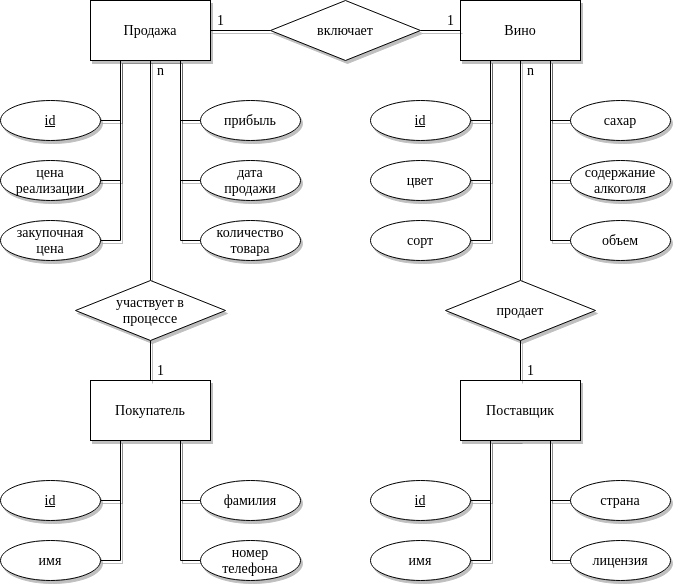

The diagram above was exported from draw.io. Its source (the exported page's mxGraphModel, read from the mxfile embedded in the PNG):
<mxGraphModel dx="966" dy="2934" grid="1" gridSize="10" guides="1" tooltips="1" connect="1" arrows="1" fold="1" page="1" pageScale="1" pageWidth="700" pageHeight="600" math="0" shadow="0">
  <root>
    <mxCell id="0" />
    <mxCell id="1" parent="0" />
    <mxCell id="K7dHZiGs38aoEjKRghB4-38" style="edgeStyle=orthogonalEdgeStyle;rounded=0;orthogonalLoop=1;jettySize=auto;html=1;exitX=0.75;exitY=1;exitDx=0;exitDy=0;entryX=0;entryY=0.5;entryDx=0;entryDy=0;entryPerimeter=0;fontFamily=Times New Roman;fontSize=14;endArrow=none;endFill=0;shadow=1;" parent="1" source="K7dHZiGs38aoEjKRghB4-1" target="K7dHZiGs38aoEjKRghB4-11" edge="1">
      <mxGeometry relative="1" as="geometry" />
    </mxCell>
    <mxCell id="K7dHZiGs38aoEjKRghB4-44" style="edgeStyle=orthogonalEdgeStyle;rounded=0;orthogonalLoop=1;jettySize=auto;html=1;exitX=0.25;exitY=1;exitDx=0;exitDy=0;entryX=1;entryY=0.5;entryDx=0;entryDy=0;entryPerimeter=0;fontFamily=Times New Roman;fontSize=14;endArrow=none;endFill=0;shadow=1;" parent="1" source="K7dHZiGs38aoEjKRghB4-1" target="K7dHZiGs38aoEjKRghB4-12" edge="1">
      <mxGeometry relative="1" as="geometry" />
    </mxCell>
    <mxCell id="K7dHZiGs38aoEjKRghB4-45" style="edgeStyle=orthogonalEdgeStyle;rounded=0;orthogonalLoop=1;jettySize=auto;html=1;exitX=0.25;exitY=1;exitDx=0;exitDy=0;entryX=1;entryY=0.5;entryDx=0;entryDy=0;entryPerimeter=0;fontFamily=Times New Roman;fontSize=14;endArrow=none;endFill=0;shadow=1;" parent="1" source="K7dHZiGs38aoEjKRghB4-1" target="K7dHZiGs38aoEjKRghB4-13" edge="1">
      <mxGeometry relative="1" as="geometry">
        <Array as="points">
          <mxPoint x="135" y="-1890" />
        </Array>
      </mxGeometry>
    </mxCell>
    <mxCell id="gEQkzeoH1M9We-KMnSD3-3" style="edgeStyle=orthogonalEdgeStyle;rounded=0;orthogonalLoop=1;jettySize=auto;html=1;exitX=0.75;exitY=1;exitDx=0;exitDy=0;entryX=0;entryY=0.5;entryDx=0;entryDy=0;entryPerimeter=0;endArrow=none;endFill=0;shadow=1;" parent="1" source="K7dHZiGs38aoEjKRghB4-1" target="gEQkzeoH1M9We-KMnSD3-2" edge="1">
      <mxGeometry relative="1" as="geometry" />
    </mxCell>
    <mxCell id="K7dHZiGs38aoEjKRghB4-1" value="&lt;font style=&quot;font-size: 14px;&quot; face=&quot;Times New Roman&quot;&gt;Покупатель&lt;/font&gt;" style="rounded=0;whiteSpace=wrap;html=1;shadow=1;" parent="1" vertex="1">
      <mxGeometry x="105" y="-2010" width="120" height="60" as="geometry" />
    </mxCell>
    <mxCell id="K7dHZiGs38aoEjKRghB4-59" style="edgeStyle=orthogonalEdgeStyle;rounded=0;orthogonalLoop=1;jettySize=auto;html=1;exitX=0.25;exitY=1;exitDx=0;exitDy=0;entryX=1;entryY=0.5;entryDx=0;entryDy=0;entryPerimeter=0;fontFamily=Times New Roman;fontSize=14;endArrow=none;endFill=0;shadow=1;" parent="1" source="K7dHZiGs38aoEjKRghB4-3" target="K7dHZiGs38aoEjKRghB4-16" edge="1">
      <mxGeometry relative="1" as="geometry" />
    </mxCell>
    <mxCell id="K7dHZiGs38aoEjKRghB4-60" style="edgeStyle=orthogonalEdgeStyle;rounded=0;orthogonalLoop=1;jettySize=auto;html=1;exitX=0.75;exitY=1;exitDx=0;exitDy=0;entryX=0;entryY=0.5;entryDx=0;entryDy=0;entryPerimeter=0;fontFamily=Times New Roman;fontSize=14;endArrow=none;endFill=0;shadow=1;" parent="1" source="K7dHZiGs38aoEjKRghB4-3" target="K7dHZiGs38aoEjKRghB4-17" edge="1">
      <mxGeometry relative="1" as="geometry">
        <Array as="points">
          <mxPoint x="565" y="-1890" />
        </Array>
      </mxGeometry>
    </mxCell>
    <mxCell id="K7dHZiGs38aoEjKRghB4-63" style="edgeStyle=orthogonalEdgeStyle;rounded=0;orthogonalLoop=1;jettySize=auto;html=1;exitX=0.75;exitY=1;exitDx=0;exitDy=0;entryX=0;entryY=0.5;entryDx=0;entryDy=0;entryPerimeter=0;fontFamily=Times New Roman;fontSize=14;endArrow=none;endFill=0;shadow=1;" parent="1" source="K7dHZiGs38aoEjKRghB4-3" target="K7dHZiGs38aoEjKRghB4-20" edge="1">
      <mxGeometry relative="1" as="geometry" />
    </mxCell>
    <mxCell id="_oL7ivexT0R1Bo3PQhI1-8" style="edgeStyle=orthogonalEdgeStyle;rounded=0;orthogonalLoop=1;jettySize=auto;html=1;exitX=0.5;exitY=1;exitDx=0;exitDy=0;entryX=1;entryY=0.5;entryDx=0;entryDy=0;entryPerimeter=0;shadow=1;endArrow=none;endFill=0;" parent="1" source="K7dHZiGs38aoEjKRghB4-3" target="K7dHZiGs38aoEjKRghB4-18" edge="1">
      <mxGeometry relative="1" as="geometry">
        <Array as="points">
          <mxPoint x="505" y="-1950" />
          <mxPoint x="505" y="-1890" />
        </Array>
      </mxGeometry>
    </mxCell>
    <mxCell id="K7dHZiGs38aoEjKRghB4-3" value="&lt;font style=&quot;font-size: 14px;&quot; face=&quot;Times New Roman&quot;&gt;Поставщик&lt;/font&gt;" style="rounded=0;whiteSpace=wrap;html=1;shadow=1;" parent="1" vertex="1">
      <mxGeometry x="475" y="-2010" width="120" height="60" as="geometry" />
    </mxCell>
    <mxCell id="K7dHZiGs38aoEjKRghB4-70" style="edgeStyle=orthogonalEdgeStyle;rounded=0;orthogonalLoop=1;jettySize=auto;html=1;exitX=0.25;exitY=1;exitDx=0;exitDy=0;entryX=1;entryY=0.5;entryDx=0;entryDy=0;entryPerimeter=0;fontFamily=Times New Roman;fontSize=14;endArrow=none;endFill=0;shadow=1;" parent="1" source="K7dHZiGs38aoEjKRghB4-6" target="K7dHZiGs38aoEjKRghB4-22" edge="1">
      <mxGeometry relative="1" as="geometry" />
    </mxCell>
    <mxCell id="K7dHZiGs38aoEjKRghB4-77" style="edgeStyle=orthogonalEdgeStyle;rounded=0;orthogonalLoop=1;jettySize=auto;html=1;exitX=0.25;exitY=1;exitDx=0;exitDy=0;entryX=1;entryY=0.5;entryDx=0;entryDy=0;entryPerimeter=0;fontFamily=Times New Roman;fontSize=14;endArrow=none;endFill=0;shadow=1;" parent="1" source="K7dHZiGs38aoEjKRghB4-6" target="K7dHZiGs38aoEjKRghB4-66" edge="1">
      <mxGeometry relative="1" as="geometry">
        <Array as="points">
          <mxPoint x="135" y="-2270" />
        </Array>
      </mxGeometry>
    </mxCell>
    <mxCell id="K7dHZiGs38aoEjKRghB4-97" style="edgeStyle=orthogonalEdgeStyle;rounded=0;orthogonalLoop=1;jettySize=auto;html=1;exitX=1;exitY=0.5;exitDx=0;exitDy=0;entryX=0;entryY=0.5;entryDx=0;entryDy=0;entryPerimeter=0;fontFamily=Times New Roman;fontSize=14;endArrow=none;endFill=0;shadow=1;" parent="1" source="K7dHZiGs38aoEjKRghB4-6" target="K7dHZiGs38aoEjKRghB4-96" edge="1">
      <mxGeometry relative="1" as="geometry" />
    </mxCell>
    <mxCell id="_oL7ivexT0R1Bo3PQhI1-7" style="edgeStyle=orthogonalEdgeStyle;rounded=0;orthogonalLoop=1;jettySize=auto;html=1;exitX=0.75;exitY=1;exitDx=0;exitDy=0;entryX=0;entryY=0.5;entryDx=0;entryDy=0;entryPerimeter=0;shadow=1;endArrow=none;endFill=0;" parent="1" source="K7dHZiGs38aoEjKRghB4-6" target="_oL7ivexT0R1Bo3PQhI1-6" edge="1">
      <mxGeometry relative="1" as="geometry" />
    </mxCell>
    <mxCell id="K7dHZiGs38aoEjKRghB4-6" value="&lt;font face=&quot;Times New Roman&quot;&gt;&lt;span style=&quot;font-size: 14px;&quot;&gt;Продажа&lt;/span&gt;&lt;/font&gt;" style="rounded=0;whiteSpace=wrap;html=1;shadow=1;" parent="1" vertex="1">
      <mxGeometry x="105" y="-2390" width="120" height="60" as="geometry" />
    </mxCell>
    <mxCell id="K7dHZiGs38aoEjKRghB4-56" style="edgeStyle=orthogonalEdgeStyle;rounded=0;orthogonalLoop=1;jettySize=auto;html=1;exitX=0.25;exitY=1;exitDx=0;exitDy=0;entryX=1;entryY=0.5;entryDx=0;entryDy=0;entryPerimeter=0;fontFamily=Times New Roman;fontSize=14;endArrow=none;endFill=0;shadow=1;" parent="1" source="K7dHZiGs38aoEjKRghB4-8" target="K7dHZiGs38aoEjKRghB4-48" edge="1">
      <mxGeometry relative="1" as="geometry">
        <Array as="points">
          <mxPoint x="505" y="-2270" />
        </Array>
      </mxGeometry>
    </mxCell>
    <mxCell id="K7dHZiGs38aoEjKRghB4-106" style="edgeStyle=orthogonalEdgeStyle;rounded=0;orthogonalLoop=1;jettySize=auto;html=1;exitX=0.5;exitY=1;exitDx=0;exitDy=0;entryX=0.5;entryY=0;entryDx=0;entryDy=0;entryPerimeter=0;fontFamily=Times New Roman;fontSize=14;endArrow=none;endFill=0;shadow=1;" parent="1" source="K7dHZiGs38aoEjKRghB4-8" target="K7dHZiGs38aoEjKRghB4-102" edge="1">
      <mxGeometry relative="1" as="geometry" />
    </mxCell>
    <mxCell id="K7dHZiGs38aoEjKRghB4-8" value="&lt;font style=&quot;font-size: 14px;&quot; face=&quot;Times New Roman&quot;&gt;Вино&lt;/font&gt;" style="rounded=0;whiteSpace=wrap;html=1;shadow=1;" parent="1" vertex="1">
      <mxGeometry x="475" y="-2390" width="120" height="60" as="geometry" />
    </mxCell>
    <mxCell id="K7dHZiGs38aoEjKRghB4-11" value="фамилия" style="strokeWidth=1;html=1;shape=mxgraph.flowchart.start_1;whiteSpace=wrap;fontFamily=Times New Roman;fontSize=14;shadow=1;" parent="1" vertex="1">
      <mxGeometry x="215" y="-1910" width="100" height="40" as="geometry" />
    </mxCell>
    <mxCell id="K7dHZiGs38aoEjKRghB4-12" value="имя" style="strokeWidth=1;html=1;shape=mxgraph.flowchart.start_1;whiteSpace=wrap;fontFamily=Times New Roman;fontSize=14;shadow=1;" parent="1" vertex="1">
      <mxGeometry x="15" y="-1850" width="100" height="40" as="geometry" />
    </mxCell>
    <mxCell id="K7dHZiGs38aoEjKRghB4-13" value="&lt;u&gt;id&lt;/u&gt;" style="strokeWidth=1;html=1;shape=mxgraph.flowchart.start_1;whiteSpace=wrap;fontFamily=Times New Roman;fontSize=14;shadow=1;" parent="1" vertex="1">
      <mxGeometry x="15" y="-1910" width="100" height="40" as="geometry" />
    </mxCell>
    <mxCell id="K7dHZiGs38aoEjKRghB4-16" value="имя" style="strokeWidth=1;html=1;shape=mxgraph.flowchart.start_1;whiteSpace=wrap;fontFamily=Times New Roman;fontSize=14;shadow=1;" parent="1" vertex="1">
      <mxGeometry x="385" y="-1850" width="100" height="40" as="geometry" />
    </mxCell>
    <mxCell id="K7dHZiGs38aoEjKRghB4-17" value="страна" style="strokeWidth=1;html=1;shape=mxgraph.flowchart.start_1;whiteSpace=wrap;fontFamily=Times New Roman;fontSize=14;shadow=1;" parent="1" vertex="1">
      <mxGeometry x="585" y="-1910" width="100" height="40" as="geometry" />
    </mxCell>
    <mxCell id="K7dHZiGs38aoEjKRghB4-18" value="&lt;u&gt;id&lt;/u&gt;" style="strokeWidth=1;html=1;shape=mxgraph.flowchart.start_1;whiteSpace=wrap;fontFamily=Times New Roman;fontSize=14;shadow=1;" parent="1" vertex="1">
      <mxGeometry x="385" y="-1910" width="100" height="40" as="geometry" />
    </mxCell>
    <mxCell id="K7dHZiGs38aoEjKRghB4-20" value="лицензия" style="strokeWidth=1;html=1;shape=mxgraph.flowchart.start_1;whiteSpace=wrap;fontFamily=Times New Roman;fontSize=14;shadow=1;" parent="1" vertex="1">
      <mxGeometry x="585" y="-1850" width="100" height="40" as="geometry" />
    </mxCell>
    <mxCell id="K7dHZiGs38aoEjKRghB4-22" value="закупочная &lt;br&gt;цена" style="strokeWidth=1;html=1;shape=mxgraph.flowchart.start_1;whiteSpace=wrap;fontFamily=Times New Roman;fontSize=14;shadow=1;" parent="1" vertex="1">
      <mxGeometry x="15" y="-2170" width="100" height="40" as="geometry" />
    </mxCell>
    <mxCell id="K7dHZiGs38aoEjKRghB4-74" style="edgeStyle=orthogonalEdgeStyle;rounded=0;orthogonalLoop=1;jettySize=auto;html=1;exitX=0;exitY=0.5;exitDx=0;exitDy=0;exitPerimeter=0;fontFamily=Times New Roman;fontSize=14;endArrow=none;endFill=0;shadow=1;" parent="1" source="K7dHZiGs38aoEjKRghB4-23" edge="1">
      <mxGeometry relative="1" as="geometry">
        <mxPoint x="135" y="-2330" as="targetPoint" />
        <Array as="points">
          <mxPoint x="135" y="-2210" />
        </Array>
      </mxGeometry>
    </mxCell>
    <mxCell id="K7dHZiGs38aoEjKRghB4-23" value="цена реализации" style="strokeWidth=1;html=1;shape=mxgraph.flowchart.start_1;whiteSpace=wrap;fontFamily=Times New Roman;fontSize=14;shadow=1;" parent="1" vertex="1">
      <mxGeometry x="15" y="-2230" width="100" height="40" as="geometry" />
    </mxCell>
    <mxCell id="K7dHZiGs38aoEjKRghB4-75" style="edgeStyle=orthogonalEdgeStyle;rounded=0;orthogonalLoop=1;jettySize=auto;html=1;exitX=0;exitY=0.5;exitDx=0;exitDy=0;exitPerimeter=0;fontFamily=Times New Roman;fontSize=14;endArrow=none;endFill=0;shadow=1;entryX=0.75;entryY=1;entryDx=0;entryDy=0;" parent="1" source="K7dHZiGs38aoEjKRghB4-26" target="K7dHZiGs38aoEjKRghB4-6" edge="1">
      <mxGeometry relative="1" as="geometry">
        <mxPoint x="175" y="-2310" as="targetPoint" />
        <Array as="points">
          <mxPoint x="195" y="-2270" />
        </Array>
      </mxGeometry>
    </mxCell>
    <mxCell id="K7dHZiGs38aoEjKRghB4-26" value="прибыль" style="strokeWidth=1;html=1;shape=mxgraph.flowchart.start_1;whiteSpace=wrap;fontFamily=Times New Roman;fontSize=14;shadow=1;" parent="1" vertex="1">
      <mxGeometry x="215" y="-2290" width="100" height="40" as="geometry" />
    </mxCell>
    <mxCell id="K7dHZiGs38aoEjKRghB4-76" style="edgeStyle=orthogonalEdgeStyle;rounded=0;orthogonalLoop=1;jettySize=auto;html=1;exitX=0;exitY=0.5;exitDx=0;exitDy=0;exitPerimeter=0;fontFamily=Times New Roman;fontSize=14;endArrow=none;endFill=0;shadow=1;entryX=0.25;entryY=1;entryDx=0;entryDy=0;" parent="1" source="K7dHZiGs38aoEjKRghB4-27" target="K7dHZiGs38aoEjKRghB4-6" edge="1">
      <mxGeometry relative="1" as="geometry">
        <mxPoint x="195" y="-2330" as="targetPoint" />
        <Array as="points">
          <mxPoint x="195" y="-2210" />
          <mxPoint x="195" y="-2330" />
        </Array>
      </mxGeometry>
    </mxCell>
    <mxCell id="K7dHZiGs38aoEjKRghB4-27" value="&lt;div&gt;дата &lt;br&gt;&lt;/div&gt;&lt;div&gt;продажи&lt;/div&gt;" style="strokeWidth=1;html=1;shape=mxgraph.flowchart.start_1;whiteSpace=wrap;fontFamily=Times New Roman;fontSize=14;shadow=1;" parent="1" vertex="1">
      <mxGeometry x="215" y="-2230" width="100" height="40" as="geometry" />
    </mxCell>
    <mxCell id="K7dHZiGs38aoEjKRghB4-50" style="edgeStyle=orthogonalEdgeStyle;rounded=0;orthogonalLoop=1;jettySize=auto;html=1;exitX=1;exitY=0.5;exitDx=0;exitDy=0;exitPerimeter=0;entryX=0.25;entryY=1;entryDx=0;entryDy=0;fontFamily=Times New Roman;fontSize=14;endArrow=none;endFill=0;shadow=1;" parent="1" source="K7dHZiGs38aoEjKRghB4-28" target="K7dHZiGs38aoEjKRghB4-8" edge="1">
      <mxGeometry relative="1" as="geometry" />
    </mxCell>
    <mxCell id="K7dHZiGs38aoEjKRghB4-28" value="цвет" style="strokeWidth=1;html=1;shape=mxgraph.flowchart.start_1;whiteSpace=wrap;fontFamily=Times New Roman;fontSize=14;shadow=1;" parent="1" vertex="1">
      <mxGeometry x="385" y="-2230" width="100" height="40" as="geometry" />
    </mxCell>
    <mxCell id="K7dHZiGs38aoEjKRghB4-55" style="edgeStyle=orthogonalEdgeStyle;rounded=0;orthogonalLoop=1;jettySize=auto;html=1;exitX=0;exitY=0.5;exitDx=0;exitDy=0;exitPerimeter=0;entryX=0.75;entryY=1;entryDx=0;entryDy=0;fontFamily=Times New Roman;fontSize=14;endArrow=none;endFill=0;shadow=1;" parent="1" source="K7dHZiGs38aoEjKRghB4-29" target="K7dHZiGs38aoEjKRghB4-8" edge="1">
      <mxGeometry relative="1" as="geometry" />
    </mxCell>
    <mxCell id="K7dHZiGs38aoEjKRghB4-29" value="содержание&lt;br&gt;алкоголя" style="strokeWidth=1;html=1;shape=mxgraph.flowchart.start_1;whiteSpace=wrap;fontFamily=Times New Roman;fontSize=14;shadow=1;" parent="1" vertex="1">
      <mxGeometry x="585" y="-2230" width="100" height="40" as="geometry" />
    </mxCell>
    <mxCell id="K7dHZiGs38aoEjKRghB4-51" style="edgeStyle=orthogonalEdgeStyle;rounded=0;orthogonalLoop=1;jettySize=auto;html=1;exitX=1;exitY=0.5;exitDx=0;exitDy=0;exitPerimeter=0;entryX=0.25;entryY=1;entryDx=0;entryDy=0;fontFamily=Times New Roman;fontSize=14;endArrow=none;endFill=0;shadow=1;" parent="1" source="K7dHZiGs38aoEjKRghB4-30" target="K7dHZiGs38aoEjKRghB4-8" edge="1">
      <mxGeometry relative="1" as="geometry" />
    </mxCell>
    <mxCell id="K7dHZiGs38aoEjKRghB4-30" value="сорт" style="strokeWidth=1;html=1;shape=mxgraph.flowchart.start_1;whiteSpace=wrap;fontFamily=Times New Roman;fontSize=14;shadow=1;" parent="1" vertex="1">
      <mxGeometry x="385" y="-2170" width="100" height="40" as="geometry" />
    </mxCell>
    <mxCell id="K7dHZiGs38aoEjKRghB4-54" style="edgeStyle=orthogonalEdgeStyle;rounded=0;orthogonalLoop=1;jettySize=auto;html=1;exitX=0;exitY=0.5;exitDx=0;exitDy=0;exitPerimeter=0;entryX=0.75;entryY=1;entryDx=0;entryDy=0;fontFamily=Times New Roman;fontSize=14;endArrow=none;endFill=0;shadow=1;" parent="1" source="K7dHZiGs38aoEjKRghB4-31" target="K7dHZiGs38aoEjKRghB4-8" edge="1">
      <mxGeometry relative="1" as="geometry">
        <Array as="points">
          <mxPoint x="565" y="-2150" />
        </Array>
      </mxGeometry>
    </mxCell>
    <mxCell id="K7dHZiGs38aoEjKRghB4-31" value="объем" style="strokeWidth=1;html=1;shape=mxgraph.flowchart.start_1;whiteSpace=wrap;fontFamily=Times New Roman;fontSize=14;shadow=1;" parent="1" vertex="1">
      <mxGeometry x="585" y="-2170" width="100" height="40" as="geometry" />
    </mxCell>
    <mxCell id="K7dHZiGs38aoEjKRghB4-53" style="edgeStyle=orthogonalEdgeStyle;rounded=0;orthogonalLoop=1;jettySize=auto;html=1;exitX=0;exitY=0.5;exitDx=0;exitDy=0;exitPerimeter=0;entryX=0.75;entryY=1;entryDx=0;entryDy=0;fontFamily=Times New Roman;fontSize=14;endArrow=none;endFill=0;shadow=1;" parent="1" source="K7dHZiGs38aoEjKRghB4-33" target="K7dHZiGs38aoEjKRghB4-8" edge="1">
      <mxGeometry relative="1" as="geometry">
        <Array as="points">
          <mxPoint x="565" y="-2270" />
        </Array>
      </mxGeometry>
    </mxCell>
    <mxCell id="K7dHZiGs38aoEjKRghB4-33" value="сахар" style="strokeWidth=1;html=1;shape=mxgraph.flowchart.start_1;whiteSpace=wrap;fontFamily=Times New Roman;fontSize=14;shadow=1;" parent="1" vertex="1">
      <mxGeometry x="585" y="-2290" width="100" height="40" as="geometry" />
    </mxCell>
    <mxCell id="K7dHZiGs38aoEjKRghB4-48" value="&lt;u&gt;id&lt;/u&gt;" style="strokeWidth=1;html=1;shape=mxgraph.flowchart.start_1;whiteSpace=wrap;fontFamily=Times New Roman;fontSize=14;shadow=1;" parent="1" vertex="1">
      <mxGeometry x="385" y="-2290" width="100" height="40" as="geometry" />
    </mxCell>
    <mxCell id="K7dHZiGs38aoEjKRghB4-66" value="&lt;u&gt;id&lt;/u&gt;" style="strokeWidth=1;html=1;shape=mxgraph.flowchart.start_1;whiteSpace=wrap;fontFamily=Times New Roman;fontSize=14;shadow=1;" parent="1" vertex="1">
      <mxGeometry x="15" y="-2290" width="100" height="40" as="geometry" />
    </mxCell>
    <mxCell id="K7dHZiGs38aoEjKRghB4-85" style="edgeStyle=orthogonalEdgeStyle;rounded=0;orthogonalLoop=1;jettySize=auto;html=1;exitX=0.5;exitY=1;exitDx=0;exitDy=0;exitPerimeter=0;entryX=0.5;entryY=0;entryDx=0;entryDy=0;fontFamily=Times New Roman;fontSize=14;endArrow=none;endFill=0;shadow=1;" parent="1" source="K7dHZiGs38aoEjKRghB4-89" target="K7dHZiGs38aoEjKRghB4-1" edge="1">
      <mxGeometry relative="1" as="geometry">
        <mxPoint x="-205" y="-2120" as="sourcePoint" />
      </mxGeometry>
    </mxCell>
    <mxCell id="K7dHZiGs38aoEjKRghB4-87" value="1" style="text;html=1;align=center;verticalAlign=middle;resizable=0;points=[];autosize=1;strokeColor=none;fillColor=none;fontSize=14;fontFamily=Times New Roman;shadow=1;" parent="1" vertex="1">
      <mxGeometry x="165" y="-2030" width="20" height="20" as="geometry" />
    </mxCell>
    <mxCell id="K7dHZiGs38aoEjKRghB4-91" style="edgeStyle=orthogonalEdgeStyle;rounded=0;orthogonalLoop=1;jettySize=auto;html=1;entryX=0.5;entryY=1;entryDx=0;entryDy=0;fontFamily=Times New Roman;fontSize=14;endArrow=none;endFill=0;shadow=1;" parent="1" source="K7dHZiGs38aoEjKRghB4-89" target="K7dHZiGs38aoEjKRghB4-6" edge="1">
      <mxGeometry relative="1" as="geometry" />
    </mxCell>
    <mxCell id="K7dHZiGs38aoEjKRghB4-89" value="&lt;div&gt;участвует в &lt;br&gt;&lt;/div&gt;&lt;div&gt;процессе &lt;/div&gt;" style="strokeWidth=1;html=1;shape=mxgraph.flowchart.decision;whiteSpace=wrap;fontFamily=Times New Roman;fontSize=14;shadow=1;" parent="1" vertex="1">
      <mxGeometry x="90" y="-2110" width="150" height="60" as="geometry" />
    </mxCell>
    <mxCell id="K7dHZiGs38aoEjKRghB4-92" value="n" style="text;html=1;align=center;verticalAlign=middle;resizable=0;points=[];autosize=1;strokeColor=none;fillColor=none;fontSize=14;fontFamily=Times New Roman;shadow=1;" parent="1" vertex="1">
      <mxGeometry x="160" y="-2335" width="30" height="30" as="geometry" />
    </mxCell>
    <mxCell id="K7dHZiGs38aoEjKRghB4-98" style="edgeStyle=orthogonalEdgeStyle;rounded=0;orthogonalLoop=1;jettySize=auto;html=1;exitX=1;exitY=0.5;exitDx=0;exitDy=0;exitPerimeter=0;entryX=0;entryY=0.5;entryDx=0;entryDy=0;fontFamily=Times New Roman;fontSize=14;endArrow=none;endFill=0;shadow=1;" parent="1" source="K7dHZiGs38aoEjKRghB4-96" target="K7dHZiGs38aoEjKRghB4-8" edge="1">
      <mxGeometry relative="1" as="geometry" />
    </mxCell>
    <mxCell id="K7dHZiGs38aoEjKRghB4-96" value="включает" style="strokeWidth=1;html=1;shape=mxgraph.flowchart.decision;whiteSpace=wrap;fontFamily=Times New Roman;fontSize=14;shadow=1;" parent="1" vertex="1">
      <mxGeometry x="285" y="-2390" width="150" height="60" as="geometry" />
    </mxCell>
    <mxCell id="K7dHZiGs38aoEjKRghB4-99" value="1" style="text;html=1;align=center;verticalAlign=middle;resizable=0;points=[];autosize=1;strokeColor=none;fillColor=none;fontSize=14;fontFamily=Times New Roman;shadow=1;" parent="1" vertex="1">
      <mxGeometry x="450" y="-2385" width="30" height="30" as="geometry" />
    </mxCell>
    <mxCell id="K7dHZiGs38aoEjKRghB4-100" value="1" style="text;html=1;align=center;verticalAlign=middle;resizable=0;points=[];autosize=1;strokeColor=none;fillColor=none;fontSize=14;fontFamily=Times New Roman;shadow=1;" parent="1" vertex="1">
      <mxGeometry x="225" y="-2380" width="20" height="20" as="geometry" />
    </mxCell>
    <mxCell id="K7dHZiGs38aoEjKRghB4-107" style="edgeStyle=orthogonalEdgeStyle;rounded=0;orthogonalLoop=1;jettySize=auto;html=1;exitX=0.5;exitY=1;exitDx=0;exitDy=0;exitPerimeter=0;entryX=0.5;entryY=0;entryDx=0;entryDy=0;fontFamily=Times New Roman;fontSize=14;endArrow=none;endFill=0;shadow=1;" parent="1" source="K7dHZiGs38aoEjKRghB4-102" target="K7dHZiGs38aoEjKRghB4-3" edge="1">
      <mxGeometry relative="1" as="geometry" />
    </mxCell>
    <mxCell id="K7dHZiGs38aoEjKRghB4-102" value="продает" style="strokeWidth=1;html=1;shape=mxgraph.flowchart.decision;whiteSpace=wrap;fontFamily=Times New Roman;fontSize=14;shadow=1;" parent="1" vertex="1">
      <mxGeometry x="460" y="-2110" width="150" height="60" as="geometry" />
    </mxCell>
    <mxCell id="K7dHZiGs38aoEjKRghB4-109" value="n" style="text;html=1;align=center;verticalAlign=middle;resizable=0;points=[];autosize=1;strokeColor=none;fillColor=none;fontSize=14;fontFamily=Times New Roman;shadow=1;" parent="1" vertex="1">
      <mxGeometry x="535" y="-2330" width="20" height="20" as="geometry" />
    </mxCell>
    <mxCell id="K7dHZiGs38aoEjKRghB4-110" value="1" style="text;html=1;align=center;verticalAlign=middle;resizable=0;points=[];autosize=1;strokeColor=none;fillColor=none;fontSize=14;fontFamily=Times New Roman;shadow=1;" parent="1" vertex="1">
      <mxGeometry x="530" y="-2035" width="30" height="30" as="geometry" />
    </mxCell>
    <mxCell id="_oL7ivexT0R1Bo3PQhI1-6" value="&lt;div&gt;количество&lt;br&gt;&lt;/div&gt;&lt;div&gt;товара&lt;/div&gt;" style="strokeWidth=1;html=1;shape=mxgraph.flowchart.start_1;whiteSpace=wrap;fontFamily=Times New Roman;fontSize=14;shadow=1;" parent="1" vertex="1">
      <mxGeometry x="215" y="-2170" width="100" height="40" as="geometry" />
    </mxCell>
    <mxCell id="gEQkzeoH1M9We-KMnSD3-2" value="&lt;div&gt;номер&lt;/div&gt;&lt;div&gt;телефона&lt;br&gt;&lt;/div&gt;" style="strokeWidth=1;html=1;shape=mxgraph.flowchart.start_1;whiteSpace=wrap;fontFamily=Times New Roman;fontSize=14;shadow=1;" parent="1" vertex="1">
      <mxGeometry x="215" y="-1850" width="100" height="40" as="geometry" />
    </mxCell>
  </root>
</mxGraphModel>